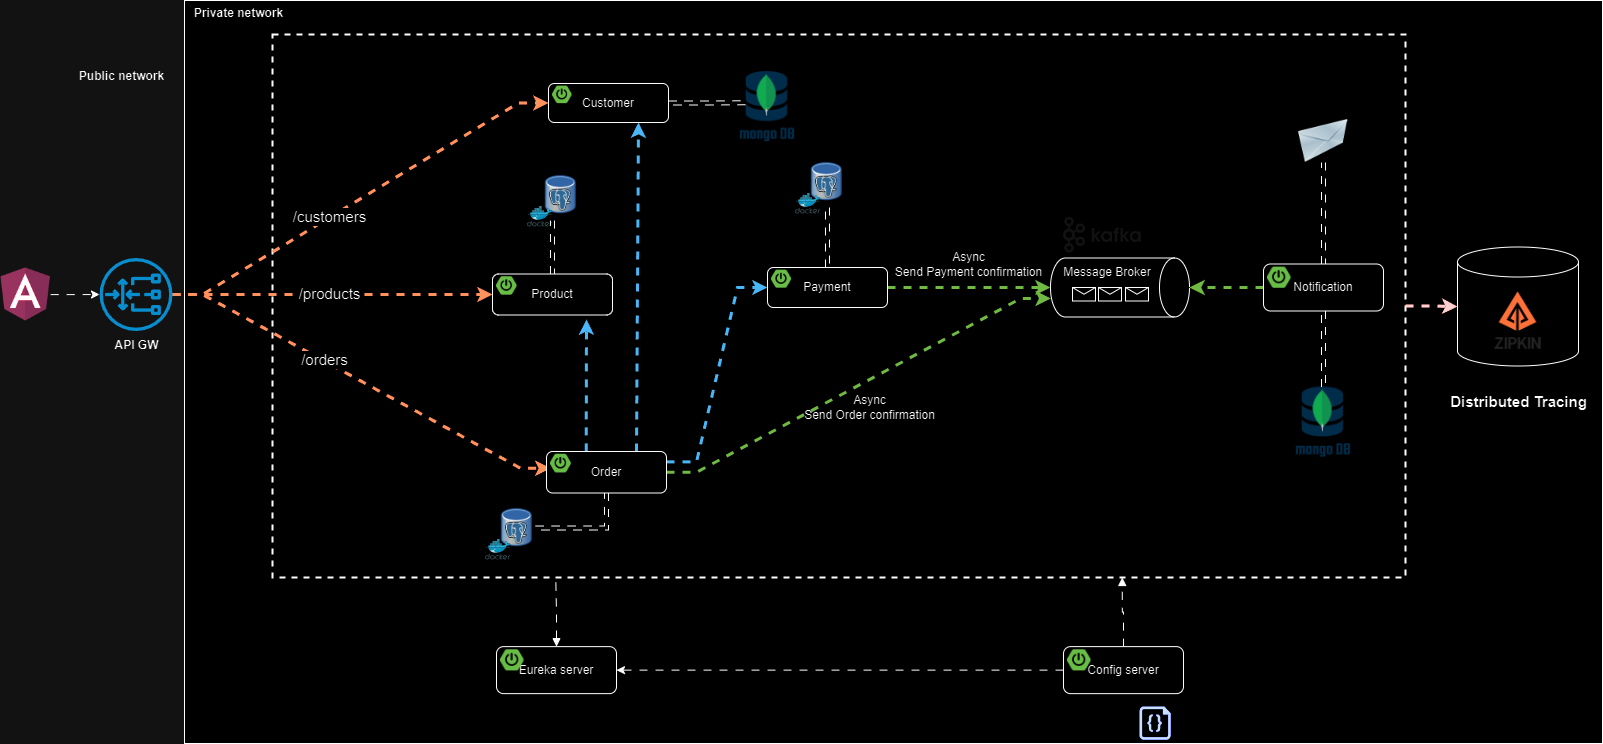

The diagram above was exported from draw.io. Its source (the exported page's mxGraphModel, read from the mxfile embedded in the PNG):
<mxGraphModel dx="1980" dy="726" grid="0" gridSize="10" guides="0" tooltips="1" connect="0" arrows="0" fold="1" page="0" pageScale="1" pageWidth="1169" pageHeight="827" math="0" shadow="0">
  <root>
    <mxCell id="0" />
    <mxCell id="1" parent="0" />
    <mxCell id="xCOBlcEBNlZvq0qhSWPW-67" value="" style="rounded=0;whiteSpace=wrap;html=1;" parent="1" vertex="1">
      <mxGeometry x="175" y="57" width="1418" height="743" as="geometry" />
    </mxCell>
    <mxCell id="xCOBlcEBNlZvq0qhSWPW-52" value="" style="shape=cylinder3;whiteSpace=wrap;html=1;boundedLbl=1;backgroundOutline=1;size=15;" parent="1" vertex="1">
      <mxGeometry x="1448" y="303.5" width="121" height="119" as="geometry" />
    </mxCell>
    <mxCell id="O6HLDK9tNG4gK17g9pfa-21" value="" style="rounded=0;whiteSpace=wrap;html=1;sketch=0;fillColor=none;dashed=1;strokeWidth=2;" parent="1" vertex="1">
      <mxGeometry x="263" y="91" width="1133" height="543" as="geometry" />
    </mxCell>
    <mxCell id="O6HLDK9tNG4gK17g9pfa-33" value="" style="image;html=1;image=img/lib/clip_art/networking/Email_128x128.png;sketch=0;fontSize=15;fillColor=none;" parent="1" vertex="1">
      <mxGeometry x="1288" y="176" width="52" height="43" as="geometry" />
    </mxCell>
    <mxCell id="O6HLDK9tNG4gK17g9pfa-50" value="" style="endArrow=classic;html=1;rounded=0;fontSize=15;endSize=6;strokeWidth=3;strokeColor=#C73500;fillColor=#fa6800;edgeStyle=entityRelationEdgeStyle;flowAnimation=1;entryX=0;entryY=0.5;entryDx=0;entryDy=0;" parent="1" source="O6HLDK9tNG4gK17g9pfa-103" target="xCOBlcEBNlZvq0qhSWPW-1" edge="1">
      <mxGeometry width="50" height="50" relative="1" as="geometry">
        <mxPoint x="267" y="350" as="sourcePoint" />
        <mxPoint x="465.0000000000002" y="161.5" as="targetPoint" />
      </mxGeometry>
    </mxCell>
    <mxCell id="O6HLDK9tNG4gK17g9pfa-59" value="/customers" style="edgeLabel;html=1;align=center;verticalAlign=middle;resizable=0;points=[];fontSize=15;" parent="O6HLDK9tNG4gK17g9pfa-50" vertex="1" connectable="0">
      <mxGeometry x="-0.5046" y="1" relative="1" as="geometry">
        <mxPoint x="62" y="-38" as="offset" />
      </mxGeometry>
    </mxCell>
    <mxCell id="O6HLDK9tNG4gK17g9pfa-51" value="" style="endArrow=classic;html=1;rounded=0;fontSize=15;endSize=6;strokeWidth=3;strokeColor=#C73500;fillColor=#fa6800;edgeStyle=entityRelationEdgeStyle;entryX=0;entryY=0.75;entryDx=0;entryDy=0;flowAnimation=1;" parent="1" source="O6HLDK9tNG4gK17g9pfa-103" target="xCOBlcEBNlZvq0qhSWPW-20" edge="1">
      <mxGeometry width="50" height="50" relative="1" as="geometry">
        <mxPoint x="260.99999999999955" y="353" as="sourcePoint" />
        <mxPoint x="486" y="528.5" as="targetPoint" />
      </mxGeometry>
    </mxCell>
    <mxCell id="O6HLDK9tNG4gK17g9pfa-60" value="/orders" style="edgeLabel;html=1;align=center;verticalAlign=middle;resizable=0;points=[];fontSize=15;" parent="O6HLDK9tNG4gK17g9pfa-51" vertex="1" connectable="0">
      <mxGeometry x="0.2804" y="-3" relative="1" as="geometry">
        <mxPoint x="-88" y="-53" as="offset" />
      </mxGeometry>
    </mxCell>
    <mxCell id="8Op4M2FmP5w4KHeaY0xA-4" style="edgeStyle=orthogonalEdgeStyle;rounded=0;orthogonalLoop=1;jettySize=auto;html=1;strokeWidth=3;fillColor=#fa6800;strokeColor=#C73500;flowAnimation=1;entryX=0;entryY=0.5;entryDx=0;entryDy=0;" parent="1" source="O6HLDK9tNG4gK17g9pfa-103" target="xCOBlcEBNlZvq0qhSWPW-12" edge="1">
      <mxGeometry relative="1" as="geometry">
        <mxPoint x="403" y="351" as="targetPoint" />
      </mxGeometry>
    </mxCell>
    <mxCell id="8Op4M2FmP5w4KHeaY0xA-5" value="/products" style="edgeLabel;html=1;align=center;verticalAlign=middle;resizable=0;points=[];fontSize=15;" parent="8Op4M2FmP5w4KHeaY0xA-4" vertex="1" connectable="0">
      <mxGeometry x="0.2865" y="1" relative="1" as="geometry">
        <mxPoint x="-50" y="-1" as="offset" />
      </mxGeometry>
    </mxCell>
    <mxCell id="Sr1AToIsDmf1QCaqVxD8-1" value="" style="shape=image;verticalLabelPosition=bottom;labelBackgroundColor=default;verticalAlign=top;aspect=fixed;imageAspect=0;image=https://www.opc-router.de/wp-content/uploads/2021/03/mongodb_thumbnail.png;" parent="1" vertex="1">
      <mxGeometry x="1286.12" y="443.5" width="55.76" height="75" as="geometry" />
    </mxCell>
    <mxCell id="8Op4M2FmP5w4KHeaY0xA-1" value="" style="shape=image;verticalLabelPosition=bottom;labelBackgroundColor=default;verticalAlign=top;aspect=fixed;imageAspect=0;image=https://avatars.githubusercontent.com/u/11860887?s=280&amp;v=4;" parent="1" vertex="1">
      <mxGeometry x="1477" y="345.5" width="63" height="63" as="geometry" />
    </mxCell>
    <mxCell id="xCOBlcEBNlZvq0qhSWPW-14" value="" style="shape=image;verticalLabelPosition=bottom;labelBackgroundColor=default;verticalAlign=top;aspect=fixed;imageAspect=0;image=https://static-00.iconduck.com/assets.00/kafka-icon-2048x935-cvu4503l.png;imageBorder=none;perimeterSpacing=0;" parent="1" vertex="1">
      <mxGeometry x="1054" y="274" width="77.75" height="35.5" as="geometry" />
    </mxCell>
    <mxCell id="xCOBlcEBNlZvq0qhSWPW-15" value="Message Broker" style="shape=cylinder3;whiteSpace=wrap;html=1;boundedLbl=1;backgroundOutline=1;size=15;rotation=90;horizontal=0;verticalAlign=top;" parent="1" vertex="1">
      <mxGeometry x="1081" y="274.5" width="59" height="139" as="geometry" />
    </mxCell>
    <mxCell id="xCOBlcEBNlZvq0qhSWPW-25" style="edgeStyle=entityRelationEdgeStyle;rounded=0;orthogonalLoop=1;jettySize=auto;html=1;entryX=0.686;entryY=0.998;entryDx=0;entryDy=0;entryPerimeter=0;fillColor=#60a917;strokeColor=#2D7600;strokeWidth=3;flowAnimation=1;" parent="1" source="xCOBlcEBNlZvq0qhSWPW-19" target="xCOBlcEBNlZvq0qhSWPW-15" edge="1">
      <mxGeometry relative="1" as="geometry" />
    </mxCell>
    <mxCell id="xCOBlcEBNlZvq0qhSWPW-27" style="rounded=0;orthogonalLoop=1;jettySize=auto;html=1;exitX=0.331;exitY=-0.003;exitDx=0;exitDy=0;exitPerimeter=0;strokeWidth=3;fillColor=#1ba1e2;strokeColor=#006EAF;flowAnimation=1;" parent="1" source="xCOBlcEBNlZvq0qhSWPW-19" edge="1">
      <mxGeometry relative="1" as="geometry">
        <mxPoint x="577" y="376" as="targetPoint" />
      </mxGeometry>
    </mxCell>
    <mxCell id="xCOBlcEBNlZvq0qhSWPW-28" style="edgeStyle=entityRelationEdgeStyle;rounded=0;orthogonalLoop=1;jettySize=auto;html=1;entryX=0;entryY=0.5;entryDx=0;entryDy=0;exitX=1;exitY=0.25;exitDx=0;exitDy=0;fillColor=#1ba1e2;strokeColor=#006EAF;strokeWidth=3;flowAnimation=1;" parent="1" source="xCOBlcEBNlZvq0qhSWPW-19" target="xCOBlcEBNlZvq0qhSWPW-9" edge="1">
      <mxGeometry relative="1" as="geometry" />
    </mxCell>
    <mxCell id="xCOBlcEBNlZvq0qhSWPW-30" style="rounded=0;orthogonalLoop=1;jettySize=auto;html=1;entryX=0.5;entryY=1;entryDx=0;entryDy=0;entryPerimeter=0;fillColor=#60a917;strokeColor=#2D7600;strokeWidth=3;flowAnimation=1;" parent="1" source="xCOBlcEBNlZvq0qhSWPW-9" target="xCOBlcEBNlZvq0qhSWPW-15" edge="1">
      <mxGeometry relative="1" as="geometry" />
    </mxCell>
    <mxCell id="xCOBlcEBNlZvq0qhSWPW-31" style="rounded=0;orthogonalLoop=1;jettySize=auto;html=1;exitX=0.75;exitY=0;exitDx=0;exitDy=0;entryX=0.75;entryY=1;entryDx=0;entryDy=0;strokeWidth=3;fillColor=#1ba1e2;strokeColor=#006EAF;flowAnimation=1;" parent="1" source="xCOBlcEBNlZvq0qhSWPW-19" target="xCOBlcEBNlZvq0qhSWPW-1" edge="1">
      <mxGeometry relative="1" as="geometry" />
    </mxCell>
    <mxCell id="xCOBlcEBNlZvq0qhSWPW-35" style="edgeStyle=orthogonalEdgeStyle;rounded=0;orthogonalLoop=1;jettySize=auto;html=1;entryX=0.5;entryY=0;entryDx=0;entryDy=0;entryPerimeter=0;fillColor=#60a917;strokeColor=#2D7600;strokeWidth=3;flowAnimation=1;" parent="1" source="xCOBlcEBNlZvq0qhSWPW-33" target="xCOBlcEBNlZvq0qhSWPW-15" edge="1">
      <mxGeometry relative="1" as="geometry" />
    </mxCell>
    <mxCell id="O6HLDK9tNG4gK17g9pfa-22" value="" style="shape=image;verticalLabelPosition=bottom;labelBackgroundColor=default;verticalAlign=top;aspect=fixed;imageAspect=0;image=https://cdn-icons-png.flaticon.com/512/25/25231.png;" parent="1" vertex="1">
      <mxGeometry x="1086.76" y="765.25" width="29" height="29" as="geometry" />
    </mxCell>
    <mxCell id="O6HLDK9tNG4gK17g9pfa-23" value="" style="sketch=0;aspect=fixed;pointerEvents=1;shadow=0;dashed=0;html=1;strokeColor=none;labelPosition=center;verticalLabelPosition=bottom;verticalAlign=top;align=center;fillColor=#00188D;shape=mxgraph.azure.code_file" parent="1" vertex="1">
      <mxGeometry x="1129.98" y="763" width="31.26" height="33.25" as="geometry" />
    </mxCell>
    <mxCell id="xCOBlcEBNlZvq0qhSWPW-46" value="" style="group" parent="1" vertex="1" connectable="0">
      <mxGeometry x="785.94" y="213" width="50.120000000000005" height="57.64852490606316" as="geometry" />
    </mxCell>
    <mxCell id="xCOBlcEBNlZvq0qhSWPW-47" value="" style="shape=image;verticalLabelPosition=bottom;labelBackgroundColor=default;verticalAlign=top;aspect=fixed;imageAspect=0;image=https://upload.wikimedia.org/wikipedia/commons/thumb/b/ba/Database-postgres.svg/1448px-Database-postgres.svg.png;container=0;" parent="xCOBlcEBNlZvq0qhSWPW-46" vertex="1">
      <mxGeometry x="13.99735211811253" width="36.12264788188748" height="51.04120428447361" as="geometry" />
    </mxCell>
    <mxCell id="xCOBlcEBNlZvq0qhSWPW-48" value="" style="sketch=0;aspect=fixed;html=1;points=[];align=center;image;fontSize=12;image=img/lib/mscae/Docker.svg;fillColor=none;container=0;" parent="xCOBlcEBNlZvq0qhSWPW-46" vertex="1">
      <mxGeometry y="36.67969348659003" width="25.571745633503813" height="20.968831419473126" as="geometry" />
    </mxCell>
    <mxCell id="xCOBlcEBNlZvq0qhSWPW-49" value="" style="group" parent="1" vertex="1" connectable="0">
      <mxGeometry x="517.94" y="226" width="50.120000000000005" height="57.64852490606316" as="geometry" />
    </mxCell>
    <mxCell id="xCOBlcEBNlZvq0qhSWPW-50" value="" style="shape=image;verticalLabelPosition=bottom;labelBackgroundColor=default;verticalAlign=top;aspect=fixed;imageAspect=0;image=https://upload.wikimedia.org/wikipedia/commons/thumb/b/ba/Database-postgres.svg/1448px-Database-postgres.svg.png;container=0;" parent="xCOBlcEBNlZvq0qhSWPW-49" vertex="1">
      <mxGeometry x="15.99735211811253" width="36.12264788188748" height="51.04120428447361" as="geometry" />
    </mxCell>
    <mxCell id="xCOBlcEBNlZvq0qhSWPW-51" value="" style="sketch=0;aspect=fixed;html=1;points=[];align=center;image;fontSize=12;image=img/lib/mscae/Docker.svg;fillColor=none;container=0;" parent="xCOBlcEBNlZvq0qhSWPW-49" vertex="1">
      <mxGeometry y="36.67969348659003" width="25.571745633503813" height="20.968831419473126" as="geometry" />
    </mxCell>
    <mxCell id="xCOBlcEBNlZvq0qhSWPW-53" style="edgeStyle=orthogonalEdgeStyle;rounded=0;orthogonalLoop=1;jettySize=auto;html=1;shape=link;flowAnimation=1;" parent="1" source="xCOBlcEBNlZvq0qhSWPW-1" edge="1">
      <mxGeometry relative="1" as="geometry">
        <mxPoint x="735.9973521181128" y="159.24" as="targetPoint" />
      </mxGeometry>
    </mxCell>
    <mxCell id="xCOBlcEBNlZvq0qhSWPW-54" style="edgeStyle=orthogonalEdgeStyle;rounded=0;orthogonalLoop=1;jettySize=auto;html=1;shape=link;flowAnimation=1;" parent="1" source="xCOBlcEBNlZvq0qhSWPW-9" target="xCOBlcEBNlZvq0qhSWPW-47" edge="1">
      <mxGeometry relative="1" as="geometry" />
    </mxCell>
    <mxCell id="xCOBlcEBNlZvq0qhSWPW-55" value="" style="group" parent="1" vertex="1" connectable="0">
      <mxGeometry x="476" y="559" width="50.120000000000005" height="57.64852490606316" as="geometry" />
    </mxCell>
    <mxCell id="xCOBlcEBNlZvq0qhSWPW-56" value="" style="shape=image;verticalLabelPosition=bottom;labelBackgroundColor=default;verticalAlign=top;aspect=fixed;imageAspect=0;image=https://upload.wikimedia.org/wikipedia/commons/thumb/b/ba/Database-postgres.svg/1448px-Database-postgres.svg.png;container=0;" parent="xCOBlcEBNlZvq0qhSWPW-55" vertex="1">
      <mxGeometry x="13.99735211811253" width="36.12264788188748" height="51.04120428447361" as="geometry" />
    </mxCell>
    <mxCell id="xCOBlcEBNlZvq0qhSWPW-57" value="" style="sketch=0;aspect=fixed;html=1;points=[];align=center;image;fontSize=12;image=img/lib/mscae/Docker.svg;fillColor=none;container=0;" parent="xCOBlcEBNlZvq0qhSWPW-55" vertex="1">
      <mxGeometry y="36.67969348659003" width="25.571745633503813" height="20.968831419473126" as="geometry" />
    </mxCell>
    <mxCell id="xCOBlcEBNlZvq0qhSWPW-58" style="edgeStyle=orthogonalEdgeStyle;rounded=0;orthogonalLoop=1;jettySize=auto;html=1;entryX=1;entryY=0.5;entryDx=0;entryDy=0;exitX=0.5;exitY=1;exitDx=0;exitDy=0;shape=link;flowAnimation=1;" parent="1" source="xCOBlcEBNlZvq0qhSWPW-19" target="xCOBlcEBNlZvq0qhSWPW-56" edge="1">
      <mxGeometry relative="1" as="geometry" />
    </mxCell>
    <mxCell id="xCOBlcEBNlZvq0qhSWPW-59" style="edgeStyle=orthogonalEdgeStyle;rounded=0;orthogonalLoop=1;jettySize=auto;html=1;entryX=0.25;entryY=1;entryDx=0;entryDy=0;shape=link;flowAnimation=1;" parent="1" source="xCOBlcEBNlZvq0qhSWPW-12" target="xCOBlcEBNlZvq0qhSWPW-50" edge="1">
      <mxGeometry relative="1" as="geometry" />
    </mxCell>
    <mxCell id="xCOBlcEBNlZvq0qhSWPW-60" style="edgeStyle=orthogonalEdgeStyle;rounded=0;orthogonalLoop=1;jettySize=auto;html=1;entryX=0.5;entryY=1;entryDx=0;entryDy=0;shape=link;flowAnimation=1;" parent="1" source="xCOBlcEBNlZvq0qhSWPW-33" target="O6HLDK9tNG4gK17g9pfa-33" edge="1">
      <mxGeometry relative="1" as="geometry" />
    </mxCell>
    <mxCell id="xCOBlcEBNlZvq0qhSWPW-61" style="edgeStyle=orthogonalEdgeStyle;rounded=0;orthogonalLoop=1;jettySize=auto;html=1;entryX=0;entryY=0.5;entryDx=0;entryDy=0;entryPerimeter=0;strokeWidth=3;fillColor=#a20025;strokeColor=#6F0000;flowAnimation=1;" parent="1" source="O6HLDK9tNG4gK17g9pfa-21" target="xCOBlcEBNlZvq0qhSWPW-52" edge="1">
      <mxGeometry relative="1" as="geometry" />
    </mxCell>
    <mxCell id="xCOBlcEBNlZvq0qhSWPW-62" value="Distributed Tracing" style="text;html=1;align=center;verticalAlign=middle;resizable=0;points=[];autosize=1;strokeColor=none;fillColor=none;fontStyle=1;fontSize=15;" parent="1" vertex="1">
      <mxGeometry x="1431" y="443" width="155" height="30" as="geometry" />
    </mxCell>
    <mxCell id="O6HLDK9tNG4gK17g9pfa-103" value="&lt;b&gt;API GW&lt;/b&gt;" style="sketch=0;outlineConnect=0;dashed=0;verticalLabelPosition=bottom;verticalAlign=top;align=center;html=1;fontSize=12;fontStyle=0;aspect=fixed;pointerEvents=1;shape=mxgraph.aws4.gateway_load_balancer;labelBackgroundColor=none;labelBorderColor=none;fillColor=#1ba1e2;strokeColor=default;" parent="1" vertex="1">
      <mxGeometry x="90" y="314.5" width="73" height="73" as="geometry" />
    </mxCell>
    <mxCell id="xCOBlcEBNlZvq0qhSWPW-64" style="edgeStyle=orthogonalEdgeStyle;rounded=0;orthogonalLoop=1;jettySize=auto;html=1;entryX=0.5;entryY=0;entryDx=0;entryDy=0;shape=link;flowAnimation=1;" parent="1" source="xCOBlcEBNlZvq0qhSWPW-33" target="Sr1AToIsDmf1QCaqVxD8-1" edge="1">
      <mxGeometry relative="1" as="geometry" />
    </mxCell>
    <mxCell id="xCOBlcEBNlZvq0qhSWPW-65" value="Async&lt;br&gt;Send Order confirmation" style="text;html=1;align=center;verticalAlign=middle;resizable=0;points=[];autosize=1;strokeColor=none;fillColor=none;" parent="1" vertex="1">
      <mxGeometry x="785.94" y="443.5" width="149" height="41" as="geometry" />
    </mxCell>
    <mxCell id="xCOBlcEBNlZvq0qhSWPW-66" value="Async&lt;br&gt;Send Payment confirmation" style="text;html=1;align=center;verticalAlign=middle;resizable=0;points=[];autosize=1;strokeColor=none;fillColor=none;" parent="1" vertex="1">
      <mxGeometry x="876" y="300" width="165" height="41" as="geometry" />
    </mxCell>
    <mxCell id="xCOBlcEBNlZvq0qhSWPW-68" value="Public network" style="text;html=1;align=center;verticalAlign=middle;resizable=0;points=[];autosize=1;strokeColor=none;fillColor=none;fontStyle=1" parent="1" vertex="1">
      <mxGeometry x="60" y="120" width="103" height="26" as="geometry" />
    </mxCell>
    <mxCell id="xCOBlcEBNlZvq0qhSWPW-69" value="Private network" style="text;html=1;align=center;verticalAlign=middle;resizable=0;points=[];autosize=1;strokeColor=none;fillColor=none;fontStyle=1" parent="1" vertex="1">
      <mxGeometry x="175" y="57" width="107" height="26" as="geometry" />
    </mxCell>
    <mxCell id="xCOBlcEBNlZvq0qhSWPW-70" style="edgeStyle=orthogonalEdgeStyle;rounded=0;orthogonalLoop=1;jettySize=auto;html=1;entryX=0.75;entryY=1;entryDx=0;entryDy=0;flowAnimation=1;startArrow=none;startFill=0;endArrow=block;endFill=1;" parent="1" source="xCOBlcEBNlZvq0qhSWPW-37" target="O6HLDK9tNG4gK17g9pfa-21" edge="1">
      <mxGeometry relative="1" as="geometry" />
    </mxCell>
    <mxCell id="xCOBlcEBNlZvq0qhSWPW-71" style="edgeStyle=orthogonalEdgeStyle;rounded=0;orthogonalLoop=1;jettySize=auto;html=1;entryX=0.25;entryY=1;entryDx=0;entryDy=0;flowAnimation=1;startArrow=block;startFill=1;endArrow=none;endFill=0;" parent="1" source="xCOBlcEBNlZvq0qhSWPW-40" target="O6HLDK9tNG4gK17g9pfa-21" edge="1">
      <mxGeometry relative="1" as="geometry" />
    </mxCell>
    <mxCell id="rKu08YaNow4kpiejSnou-1" value="" style="shape=message;html=1;html=1;outlineConnect=0;labelPosition=center;verticalLabelPosition=bottom;align=center;verticalAlign=top;container=0;" parent="1" vertex="1">
      <mxGeometry x="1063" y="344" width="23" height="13.5" as="geometry" />
    </mxCell>
    <mxCell id="rKu08YaNow4kpiejSnou-2" value="" style="shape=message;html=1;html=1;outlineConnect=0;labelPosition=center;verticalLabelPosition=bottom;align=center;verticalAlign=top;container=0;" parent="1" vertex="1">
      <mxGeometry x="1089" y="344" width="23" height="13.5" as="geometry" />
    </mxCell>
    <mxCell id="rKu08YaNow4kpiejSnou-3" value="" style="shape=message;html=1;html=1;outlineConnect=0;labelPosition=center;verticalLabelPosition=bottom;align=center;verticalAlign=top;container=0;" parent="1" vertex="1">
      <mxGeometry x="1116" y="344" width="23" height="13.5" as="geometry" />
    </mxCell>
    <mxCell id="rKu08YaNow4kpiejSnou-4" style="edgeStyle=orthogonalEdgeStyle;rounded=0;orthogonalLoop=1;jettySize=auto;html=1;flowAnimation=1;" parent="1" source="xCOBlcEBNlZvq0qhSWPW-37" target="xCOBlcEBNlZvq0qhSWPW-40" edge="1">
      <mxGeometry relative="1" as="geometry" />
    </mxCell>
    <mxCell id="rKu08YaNow4kpiejSnou-6" style="edgeStyle=orthogonalEdgeStyle;rounded=0;orthogonalLoop=1;jettySize=auto;html=1;flowAnimation=1;" parent="1" source="rKu08YaNow4kpiejSnou-5" target="O6HLDK9tNG4gK17g9pfa-103" edge="1">
      <mxGeometry relative="1" as="geometry" />
    </mxCell>
    <mxCell id="rKu08YaNow4kpiejSnou-5" value="" style="shape=image;verticalLabelPosition=bottom;labelBackgroundColor=default;verticalAlign=top;aspect=fixed;imageAspect=0;image=https://upload.wikimedia.org/wikipedia/commons/thumb/c/cf/Angular_full_color_logo.svg/800px-Angular_full_color_logo.svg.png;clipPath=inset(11.67% 12.33% 7.67% 12%);" parent="1" vertex="1">
      <mxGeometry x="-9" y="324.25" width="50.18" height="53.5" as="geometry" />
    </mxCell>
    <mxCell id="vR1Pq6dqCtEIYChafSH1-1" value="" style="shape=image;verticalLabelPosition=bottom;labelBackgroundColor=default;verticalAlign=top;aspect=fixed;imageAspect=0;image=https://www.opc-router.de/wp-content/uploads/2021/03/mongodb_thumbnail.png;" parent="1" vertex="1">
      <mxGeometry x="730.1799999999998" y="128" width="55.76" height="75" as="geometry" />
    </mxCell>
    <mxCell id="xCOBlcEBNlZvq0qhSWPW-1" value="Customer" style="rounded=1;whiteSpace=wrap;html=1;" parent="1" vertex="1">
      <mxGeometry x="539" y="140" width="120" height="39" as="geometry" />
    </mxCell>
    <mxCell id="xCOBlcEBNlZvq0qhSWPW-2" value="" style="shape=image;verticalLabelPosition=bottom;labelBackgroundColor=default;verticalAlign=top;aspect=fixed;imageAspect=0;image=https://images.ctfassets.net/gt6dp23g0g38/5DqlQtFKecFlkqQ8YGDT2p/aa945b648f44dd872e9a1b89f7d203ef/springboot.png;" parent="1" vertex="1">
      <mxGeometry x="543" y="142.6" width="19.538999999999998" height="17.55" as="geometry" />
    </mxCell>
    <mxCell id="xCOBlcEBNlZvq0qhSWPW-12" value="Product" style="rounded=1;whiteSpace=wrap;html=1;" parent="1" vertex="1">
      <mxGeometry x="483" y="330.5" width="120" height="41" as="geometry" />
    </mxCell>
    <mxCell id="xCOBlcEBNlZvq0qhSWPW-13" value="" style="shape=image;verticalLabelPosition=bottom;labelBackgroundColor=default;verticalAlign=top;aspect=fixed;imageAspect=0;image=https://images.ctfassets.net/gt6dp23g0g38/5DqlQtFKecFlkqQ8YGDT2p/aa945b648f44dd872e9a1b89f7d203ef/springboot.png;" parent="1" vertex="1">
      <mxGeometry x="487" y="333.23333333333335" width="20.541" height="18.45" as="geometry" />
    </mxCell>
    <mxCell id="xCOBlcEBNlZvq0qhSWPW-9" value="Payment" style="rounded=1;whiteSpace=wrap;html=1;" parent="1" vertex="1">
      <mxGeometry x="758" y="324" width="120" height="40" as="geometry" />
    </mxCell>
    <mxCell id="xCOBlcEBNlZvq0qhSWPW-10" value="" style="shape=image;verticalLabelPosition=bottom;labelBackgroundColor=default;verticalAlign=top;aspect=fixed;imageAspect=0;image=https://images.ctfassets.net/gt6dp23g0g38/5DqlQtFKecFlkqQ8YGDT2p/aa945b648f44dd872e9a1b89f7d203ef/springboot.png;" parent="1" vertex="1">
      <mxGeometry x="762" y="326.6666666666667" width="20.04" height="18.000000000000004" as="geometry" />
    </mxCell>
    <mxCell id="xCOBlcEBNlZvq0qhSWPW-19" value="Order" style="rounded=1;whiteSpace=wrap;html=1;" parent="1" vertex="1">
      <mxGeometry x="537" y="508" width="120" height="41.5" as="geometry" />
    </mxCell>
    <mxCell id="xCOBlcEBNlZvq0qhSWPW-20" value="" style="shape=image;verticalLabelPosition=bottom;labelBackgroundColor=default;verticalAlign=top;aspect=fixed;imageAspect=0;image=https://images.ctfassets.net/gt6dp23g0g38/5DqlQtFKecFlkqQ8YGDT2p/aa945b648f44dd872e9a1b89f7d203ef/springboot.png;" parent="1" vertex="1">
      <mxGeometry x="541" y="510.76666666666665" width="20.7915" height="18.675" as="geometry" />
    </mxCell>
    <mxCell id="xCOBlcEBNlZvq0qhSWPW-33" value="Notification" style="rounded=1;whiteSpace=wrap;html=1;" parent="1" vertex="1">
      <mxGeometry x="1254" y="320.5" width="120" height="47" as="geometry" />
    </mxCell>
    <mxCell id="xCOBlcEBNlZvq0qhSWPW-34" value="" style="shape=image;verticalLabelPosition=bottom;labelBackgroundColor=default;verticalAlign=top;aspect=fixed;imageAspect=0;image=https://images.ctfassets.net/gt6dp23g0g38/5DqlQtFKecFlkqQ8YGDT2p/aa945b648f44dd872e9a1b89f7d203ef/springboot.png;" parent="1" vertex="1">
      <mxGeometry x="1258" y="323.6333333333333" width="23.546999999999997" height="21.15" as="geometry" />
    </mxCell>
    <mxCell id="xCOBlcEBNlZvq0qhSWPW-40" value="Eureka server" style="rounded=1;whiteSpace=wrap;html=1;" parent="1" vertex="1">
      <mxGeometry x="487" y="703.13" width="120" height="47" as="geometry" />
    </mxCell>
    <mxCell id="xCOBlcEBNlZvq0qhSWPW-41" value="" style="shape=image;verticalLabelPosition=bottom;labelBackgroundColor=default;verticalAlign=top;aspect=fixed;imageAspect=0;image=https://images.ctfassets.net/gt6dp23g0g38/5DqlQtFKecFlkqQ8YGDT2p/aa945b648f44dd872e9a1b89f7d203ef/springboot.png;" parent="1" vertex="1">
      <mxGeometry x="491" y="706.2633333333333" width="23.546999999999997" height="21.15" as="geometry" />
    </mxCell>
    <mxCell id="xCOBlcEBNlZvq0qhSWPW-37" value="Config server" style="rounded=1;whiteSpace=wrap;html=1;" parent="1" vertex="1">
      <mxGeometry x="1054" y="703.13" width="120" height="47" as="geometry" />
    </mxCell>
    <mxCell id="xCOBlcEBNlZvq0qhSWPW-38" value="" style="shape=image;verticalLabelPosition=bottom;labelBackgroundColor=default;verticalAlign=top;aspect=fixed;imageAspect=0;image=https://images.ctfassets.net/gt6dp23g0g38/5DqlQtFKecFlkqQ8YGDT2p/aa945b648f44dd872e9a1b89f7d203ef/springboot.png;" parent="1" vertex="1">
      <mxGeometry x="1058" y="706.2633333333333" width="23.546999999999997" height="21.15" as="geometry" />
    </mxCell>
  </root>
</mxGraphModel>